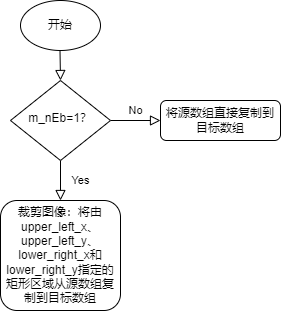

The diagram above was exported from draw.io. Its source (the exported page's mxGraphModel, read from the mxfile embedded in the PNG):
<mxGraphModel dx="941" dy="644" grid="1" gridSize="10" guides="1" tooltips="1" connect="1" arrows="1" fold="1" page="1" pageScale="1" pageWidth="827" pageHeight="1169" math="0" shadow="0">
  <root>
    <mxCell id="WIyWlLk6GJQsqaUBKTNV-0" />
    <mxCell id="WIyWlLk6GJQsqaUBKTNV-1" parent="WIyWlLk6GJQsqaUBKTNV-0" />
    <mxCell id="WIyWlLk6GJQsqaUBKTNV-4" value="Yes" style="rounded=0;html=1;jettySize=auto;orthogonalLoop=1;fontSize=11;endArrow=block;endFill=0;endSize=8;strokeWidth=1;shadow=0;labelBackgroundColor=none;edgeStyle=orthogonalEdgeStyle;" parent="WIyWlLk6GJQsqaUBKTNV-1" source="WIyWlLk6GJQsqaUBKTNV-6" edge="1">
      <mxGeometry y="20" relative="1" as="geometry">
        <mxPoint as="offset" />
        <mxPoint x="220" y="290" as="targetPoint" />
      </mxGeometry>
    </mxCell>
    <mxCell id="WIyWlLk6GJQsqaUBKTNV-5" value="No" style="edgeStyle=orthogonalEdgeStyle;rounded=0;html=1;jettySize=auto;orthogonalLoop=1;fontSize=11;endArrow=block;endFill=0;endSize=8;strokeWidth=1;shadow=0;labelBackgroundColor=none;" parent="WIyWlLk6GJQsqaUBKTNV-1" source="WIyWlLk6GJQsqaUBKTNV-6" target="WIyWlLk6GJQsqaUBKTNV-7" edge="1">
      <mxGeometry y="10" relative="1" as="geometry">
        <mxPoint as="offset" />
      </mxGeometry>
    </mxCell>
    <mxCell id="WIyWlLk6GJQsqaUBKTNV-6" value="m_nEb=1？" style="rhombus;whiteSpace=wrap;html=1;shadow=0;fontFamily=Helvetica;fontSize=12;align=center;strokeWidth=1;spacing=6;spacingTop=-4;" parent="WIyWlLk6GJQsqaUBKTNV-1" vertex="1">
      <mxGeometry x="170" y="170" width="100" height="80" as="geometry" />
    </mxCell>
    <mxCell id="WIyWlLk6GJQsqaUBKTNV-7" value="将源数组直接复制到目标数组" style="rounded=1;whiteSpace=wrap;html=1;fontSize=12;glass=0;strokeWidth=1;shadow=0;" parent="WIyWlLk6GJQsqaUBKTNV-1" vertex="1">
      <mxGeometry x="320" y="190" width="120" height="40" as="geometry" />
    </mxCell>
    <mxCell id="WIyWlLk6GJQsqaUBKTNV-11" value="裁剪图像：将由upper_left_x、upper_left_y、lower_right_x和lower_right_y指定的矩形区域从源数组复制到目标数组" style="rounded=1;whiteSpace=wrap;html=1;fontSize=12;glass=0;strokeWidth=1;shadow=0;" parent="WIyWlLk6GJQsqaUBKTNV-1" vertex="1">
      <mxGeometry x="160" y="290" width="120" height="110" as="geometry" />
    </mxCell>
    <mxCell id="lW1szhn3FJEMuhAAdQiH-0" value="开始" style="ellipse;whiteSpace=wrap;html=1;" vertex="1" parent="WIyWlLk6GJQsqaUBKTNV-1">
      <mxGeometry x="180" y="90" width="80" height="50" as="geometry" />
    </mxCell>
    <mxCell id="lW1szhn3FJEMuhAAdQiH-1" value="" style="rounded=0;html=1;jettySize=auto;orthogonalLoop=1;fontSize=11;endArrow=block;endFill=0;endSize=8;strokeWidth=1;shadow=0;labelBackgroundColor=none;edgeStyle=orthogonalEdgeStyle;" edge="1" parent="WIyWlLk6GJQsqaUBKTNV-1">
      <mxGeometry relative="1" as="geometry">
        <mxPoint x="219.5" y="140" as="sourcePoint" />
        <mxPoint x="220" y="170" as="targetPoint" />
      </mxGeometry>
    </mxCell>
  </root>
</mxGraphModel>